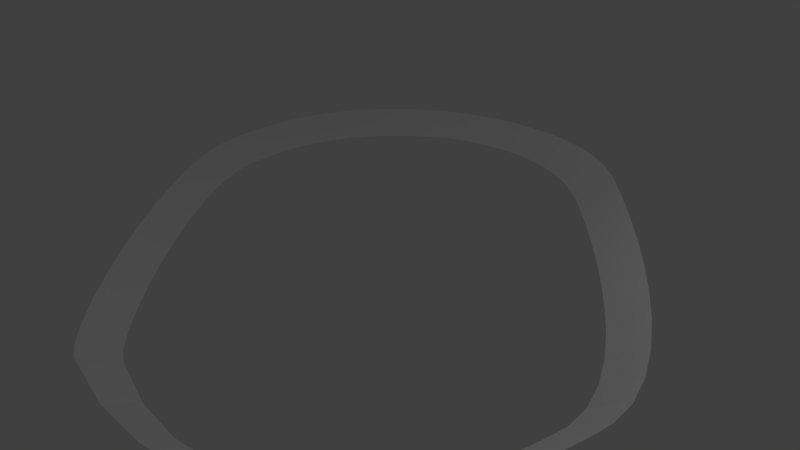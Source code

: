 # Source: VelodromeMK2Mesh.blend  (saved by Blender 2.78.0; exported with 4.5.12 LTS)
import bpy
from mathutils import Matrix  # noqa: F401  (used for matrix-valued properties, if any)

bpy.ops.wm.read_factory_settings(use_empty=True)
scene = bpy.context.scene
scene.name = 'Scene'

# ---- collections
col_collection_1 = bpy.data.collections.new('Collection 1'); scene.collection.children.link(col_collection_1)

# ---- world
world_world = bpy.data.worlds.new('World'); scene.world = world_world
world_world.color = (0.05088, 0.05088, 0.05088)
world_world.use_sun_shadow = False
world_world.sun_shadow_jitter_overblur = 0.0
world_world.cycles.sampling_method = 'MANUAL'

# ---- cameras
cam_camera = bpy.data.cameras.new('Camera')
cam_camera.clip_end = 100.0
cam_camera.lens = 35.0
cam_camera.sensor_width = 32.0
cam_camera.sensor_height = 18.0
cam_camera.ortho_scale = 7.314
cam_camera.dof.focus_distance = 0.0

# ---- lights
light_lamp = bpy.data.lights.new('Lamp', 'POINT')
light_lamp.transmission_factor = 0.0
light_lamp.cutoff_distance = 30.0
light_lamp.energy = 100.0
light_lamp.shadow_buffer_clip_start = 1.001
light_lamp.shadow_soft_size = 0.1
light_lamp.shadow_maximum_resolution = 0.006
light_lamp.use_absolute_resolution = True

# ---- meshes
me_mesh = bpy.data.meshes.new('Mesh')
me_mesh.from_pydata([(-0.7029, 3.472, 0.0), (-0.5648, 3.34, 0.0), (-0.3489, 3.129, 0.0), (-0.07247, 2.851, 0.0), (0.247, 2.518, 0.0), (0.5922, 2.142, 0.0), (0.9455, 1.735, 0.0), (1.29, 1.31, 0.0), (1.607, 0.879, 0.0), (1.881, 0.4534, 0.0), (2.093, 0.04548, 0.0), (2.226, -0.3325, 0.0), (2.263, -0.6685, 0.0), (2.244, -0.8651, 0.0), (2.198, -1.141, 0.0), (2.118, -1.474, 0.0), (1.994, -1.841, 0.0), (1.818, -2.218, 0.0), (1.582, -2.582, 0.0), (1.278, -2.911, 0.0), (0.8966, -3.181, 0.0), (0.4304, -3.369, 0.0), (-0.1294, -3.452, 0.0), (-0.7909, -3.408, 0.0), (-1.563, -3.212, 0.0), (-1.749, -3.113, 0.0), (-2.012, -2.921, 0.0), (-2.336, -2.651, 0.0), (-2.703, -2.316, 0.0), (-3.095, -1.934, 0.0), (-3.497, -1.516, 0.0), (-3.89, -1.08, 0.0), (-4.258, -0.6395, 0.0), (-4.582, -0.209, 0.0), (-4.847, 0.1964, 0.0), (-5.035, 0.5619, 0.0), (-5.128, 0.8728, 0.0), (-5.151, 1.035, 0.0), (-5.174, 1.225, 0.0), (-5.189, 1.438, 0.0), (-5.191, 1.672, 0.0), (-5.171, 1.924, 0.0), (-5.123, 2.19, 0.0), (-5.04, 2.466, 0.0), (-4.916, 2.751, 0.0), (-4.743, 3.04, 0.0), (-4.515, 3.329, 0.0), (-4.224, 3.617, 0.0), (-3.865, 3.9, 0.0), (-3.723, 3.985, 0.0), (-3.545, 4.067, 0.0), (-3.335, 4.14, 0.0), (-3.098, 4.198, 0.0), (-2.836, 4.235, 0.0), (-2.555, 4.247, 0.0), (-2.26, 4.228, 0.0), (-1.953, 4.172, 0.0), (-1.64, 4.074, 0.0), (-1.324, 3.928, 0.0), (-1.01, 3.73, 0.0), (-0.4765, 3.993, 0.2971), (-0.3242, 3.845, 0.2971), (-0.08897, 3.607, 0.2971), (0.2105, 3.293, 0.2971), (0.5555, 2.917, 0.2971), (0.9275, 2.494, 0.2971), (1.308, 2.035, 0.2971), (1.678, 1.556, 0.2971), (2.019, 1.07, 0.2971), (2.312, 0.5908, 0.2971), (2.539, 0.1317, 0.2971), (2.682, -0.2933, 0.2971), (2.721, -0.6706, 0.2971), (2.7, -0.8891, 0.2971), (2.651, -1.194, 0.2971), (2.564, -1.562, 0.2971), (2.428, -1.968, 0.2971), (2.236, -2.388, 0.2971), (1.975, -2.799, 0.2971), (1.639, -3.176, 0.2971), (1.215, -3.494, 0.2971), (0.6962, -3.732, 0.2971), (0.07136, -3.863, 0.2971), (-0.6688, -3.863, 0.2971), (-1.534, -3.71, 0.2971), (-1.747, -3.609, 0.2971), (-2.048, -3.4, 0.2971), (-2.419, -3.1, 0.2971), (-2.838, -2.726, 0.2971), (-3.287, -2.296, 0.2971), (-3.746, -1.825, 0.2971), (-4.195, -1.333, 0.2971), (-4.615, -0.8342, 0.2971), (-4.986, -0.3474, 0.2971), (-5.288, 0.1107, 0.2971), (-5.502, 0.5231, 0.2971), (-5.608, 0.8728, 0.2971), (-5.635, 1.055, 0.2971), (-5.664, 1.268, 0.2971), (-5.685, 1.507, 0.2971), (-5.692, 1.77, 0.2971), (-5.677, 2.052, 0.2971), (-5.63, 2.35, 0.2971), (-5.544, 2.661, 0.2971), (-5.411, 2.98, 0.2971), (-5.223, 3.304, 0.2971), (-4.971, 3.629, 0.2971), (-4.649, 3.952, 0.2971), (-4.247, 4.268, 0.2971), (-4.084, 4.369, 0.2971), (-3.872, 4.472, 0.2971), (-3.618, 4.57, 0.2971), (-3.328, 4.656, 0.2971), (-3.009, 4.722, 0.2971), (-2.666, 4.76, 0.2971), (-2.307, 4.764, 0.2971), (-1.937, 4.725, 0.2971), (-1.562, 4.636, 0.2971), (-1.19, 4.49, 0.2971), (-0.8258, 4.278, 0.2971)], [], [(63, 2, 3), (51, 52, 112), (98, 38, 39), (90, 29, 30), (81, 21, 82), (71, 11, 12), (6, 66, 5), (65, 64, 4), (63, 62, 2), (61, 0, 1), (61, 1, 62), (64, 63, 3), (5, 66, 65), (4, 5, 65), (62, 1, 2), (3, 4, 64), (0, 61, 60), (60, 119, 59), (118, 117, 57), (116, 115, 55), (114, 113, 53), (112, 111, 51), (110, 109, 49), (108, 107, 47), (106, 105, 45), (106, 45, 46), (109, 108, 48), (113, 52, 53), (117, 116, 56), (0, 60, 59), (59, 119, 58), (115, 54, 55), (107, 46, 47), (106, 46, 107), (58, 119, 118), (57, 58, 118), (108, 47, 48), (109, 48, 49), (56, 57, 117), (55, 56, 116), (110, 49, 50), (110, 50, 111), (115, 114, 54), (54, 114, 53), (50, 51, 111), (113, 112, 52), (45, 105, 44), (104, 43, 44), (102, 101, 42), (100, 99, 40), (98, 97, 38), (96, 95, 36), (94, 93, 34), (93, 33, 34), (97, 96, 37), (101, 100, 41), (105, 104, 44), (104, 103, 43), (99, 98, 39), (94, 34, 35), (94, 35, 95), (43, 103, 102), (42, 43, 102), (95, 35, 36), (96, 36, 37), (41, 42, 101), (40, 41, 100), (97, 37, 38), (39, 40, 99), (33, 93, 92), (92, 91, 32), (90, 89, 29), (88, 87, 27), (86, 25, 26), (86, 26, 87), (89, 88, 28), (33, 92, 32), (32, 91, 31), (87, 26, 27), (88, 27, 28), (31, 91, 30), (30, 91, 90), (89, 28, 29), (25, 86, 24), (85, 84, 24), (83, 82, 22), (81, 80, 20), (79, 78, 18), (79, 18, 19), (82, 21, 22), (86, 85, 24), (24, 84, 23), (79, 19, 80), (19, 20, 80), (23, 84, 83), (20, 21, 81), (22, 23, 83), (18, 78, 17), (77, 76, 16), (75, 74, 14), (73, 72, 12), (71, 70, 11), (69, 68, 9), (67, 66, 7), (66, 6, 7), (70, 10, 11), (74, 73, 13), (78, 77, 17), (17, 77, 16), (72, 71, 12), (67, 7, 8), (67, 8, 68), (16, 76, 15), (15, 76, 75), (8, 9, 68), (9, 10, 69), (14, 15, 75), (13, 14, 74), (69, 10, 70), (12, 13, 73)])
me_mesh.use_remesh_preserve_volume = False
me_mesh.use_remesh_preserve_attributes = False
me_mesh.use_mirror_vertex_groups = False
me_mesh.update()

# ---- objects
ob_lamp = bpy.data.objects.new('Lamp', light_lamp)
ob_camera = bpy.data.objects.new('Camera', cam_camera)
ob_beziercurve_001 = bpy.data.objects.new('BezierCurve.001', me_mesh)

# ---- transforms, parenting, visibility, modifiers, constraints
ob_lamp.location = (4.076, 1.005, 5.904)
ob_lamp.rotation_euler = (0.6503, 0.05522, 1.866)
ob_lamp.lock_rotations_4d = False
ob_lamp.empty_display_type = 'ARROWS'
ob_lamp.color = (0.0, 0.0, 0.0, 0.0)
ob_lamp.lineart.crease_threshold = 0.0
ob_camera.location = (7.481, -6.508, 5.344)
ob_camera.rotation_euler = (1.109, 0.0, 0.8149)
ob_camera.lock_rotations_4d = False
ob_camera.empty_display_type = 'ARROWS'
ob_camera.color = (0.0, 0.0, 0.0, 0.0)
ob_camera.display_type = 'WIRE'
ob_camera.lineart.crease_threshold = 0.0
ob_beziercurve_001.location = (1.564, -0.2206, 0.0)
ob_beziercurve_001.lineart.crease_threshold = 0.0

# ---- collection membership
col_collection_1.objects.link(ob_lamp)
col_collection_1.objects.link(ob_camera)
col_collection_1.objects.link(ob_beziercurve_001)

# ---- scene / render settings (as saved in the file)
scene.camera = ob_camera
scene.frame_start = 1; scene.frame_end = 250; scene.frame_set(0)
scene.render.engine = 'CYCLES'
scene.render.resolution_percentage = 50
scene.render.dither_intensity = 0.0
scene.cycles.use_denoising = False
scene.cycles.samples = 128
scene.cycles.sampling_pattern = 'TABULATED_SOBOL'
scene.cycles.light_sampling_threshold = 0.0
scene.cycles.use_adaptive_sampling = False
scene.cycles.use_light_tree = False
scene.cycles.blur_glossy = 0.0
scene.cycles.sample_clamp_indirect = 0.0
scene.view_settings.view_transform = 'Standard'
bpy.context.view_layer.update()
